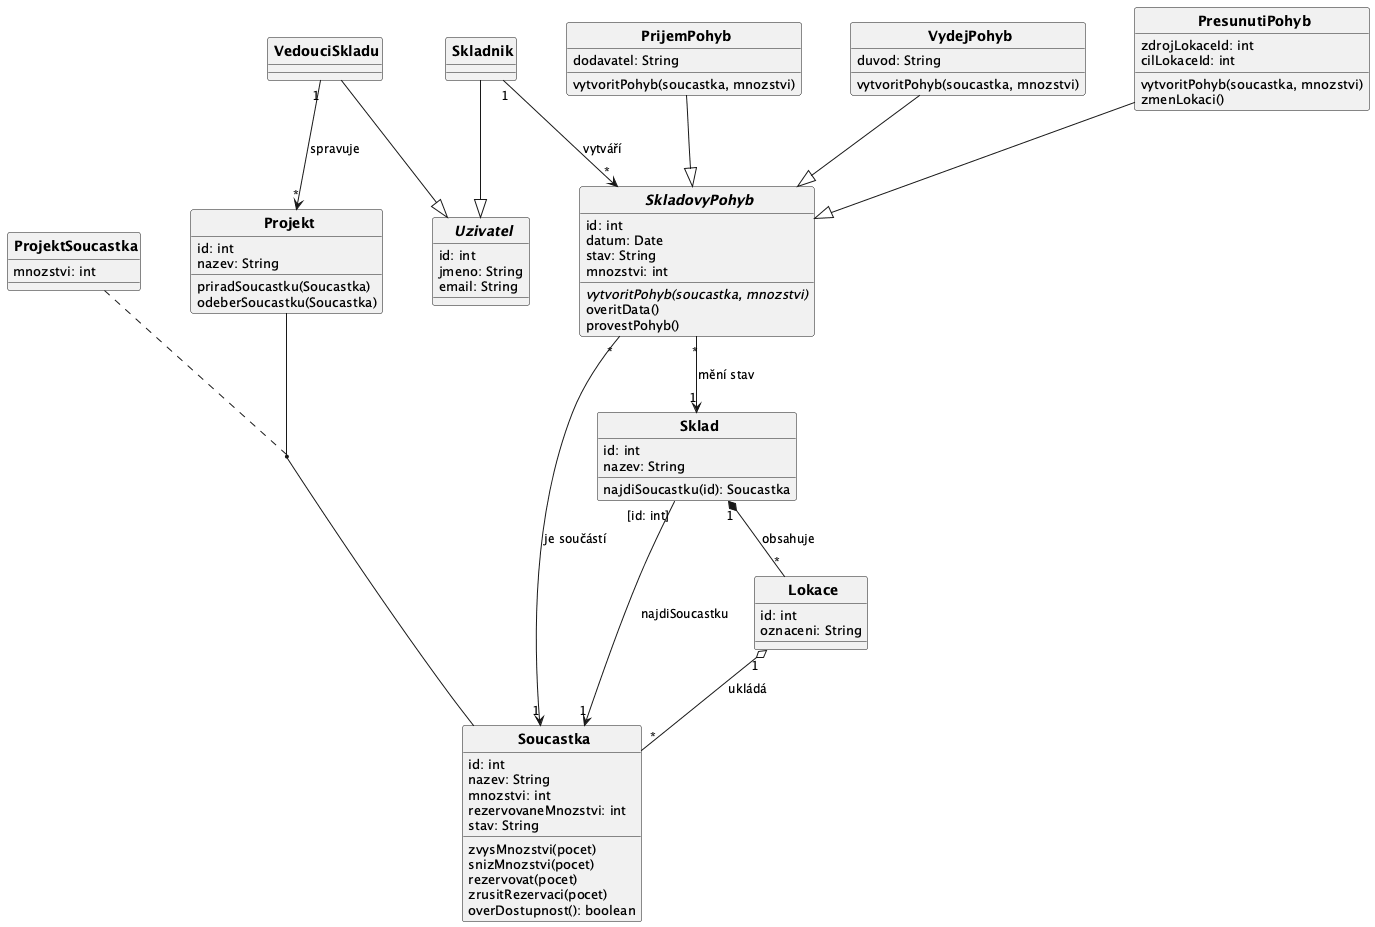

The diagram above was rendered by PlantUML. Its source (embedded in the PNG):
@startuml
top to bottom direction
skinparam CircledCharacterRadius 0
skinparam CircledCharacterFontSize 0
skinparam defaultFontSize 13
skinparam classFontSize 14
skinparam classFontStyle bold
skinparam ArrowFontSize 12
skinparam nodesep 50
skinparam ranksep 60

abstract class Uzivatel {
  id: int
  jmeno: String
  email: String
}

class Skladnik {
}

class VedouciSkladu {
}

class PrijemPohyb {
  dodavatel: String
  vytvoritPohyb(soucastka, mnozstvi)
}

class VydejPohyb {
  duvod: String
  vytvoritPohyb(soucastka, mnozstvi)
}

class PresunutiPohyb {
  zdrojLokaceId: int
  cilLokaceId: int
  vytvoritPohyb(soucastka, mnozstvi)
  zmenLokaci()
}

abstract class SkladovyPohyb {
  id: int
  datum: Date
  stav: String
  mnozstvi: int
  {abstract} vytvoritPohyb(soucastka, mnozstvi)
  overitData()
  provestPohyb()
}

class Projekt {
  id: int
  nazev: String
  priradSoucastku(Soucastka)
  odeberSoucastku(Soucastka)
}

class ProjektSoucastka {
  mnozstvi: int
}

class Sklad {
  id: int
  nazev: String
  najdiSoucastku(id): Soucastka
}

class Lokace {
  id: int
  oznaceni: String
}

class Soucastka {
  id: int
  nazev: String
  mnozstvi: int
  rezervovaneMnozstvi: int
  stav: String
  zvysMnozstvi(pocet)
  snizMnozstvi(pocet)
  rezervovat(pocet)
  zrusitRezervaci(pocet)
  overDostupnost(): boolean
}

' ── Generalizace ──────────────────────────────────────────────────────────────
PrijemPohyb    --|> SkladovyPohyb
VydejPohyb     --|> SkladovyPohyb
PresunutiPohyb --|> SkladovyPohyb
Skladnik       --|> Uzivatel
VedouciSkladu  --|> Uzivatel

' ── Atribut spojení ───────────────────────────────────────────────────────────
(Projekt, Soucastka) .. ProjektSoucastka
Projekt -[hidden]left- ProjektSoucastka

' ── Kvalifikovaná vazba ───────────────────────────────────────────────────────
Sklad "[id: int]" --> "1" Soucastka : najdiSoucastku

' ── Asociace ──────────────────────────────────────────────────────────────────
SkladovyPohyb "*" --> "1" Soucastka     : je součástí
Sklad         "1" *-- "*" Lokace        : obsahuje
Lokace        "1" o-- "*" Soucastka     : ukládá
SkladovyPohyb "*" --> "1" Sklad         : mění stav
Skladnik      "1" --> "*" SkladovyPohyb : vytváří
VedouciSkladu "1" --> "*" Projekt       : spravuje

' ── Layout ────────────────────────────────────────────────────────────────────
Skladnik    -[hidden]right- PrijemPohyb
PrijemPohyb -[hidden]right- VydejPohyb
VydejPohyb  -[hidden]right- PresunutiPohyb

@enduml